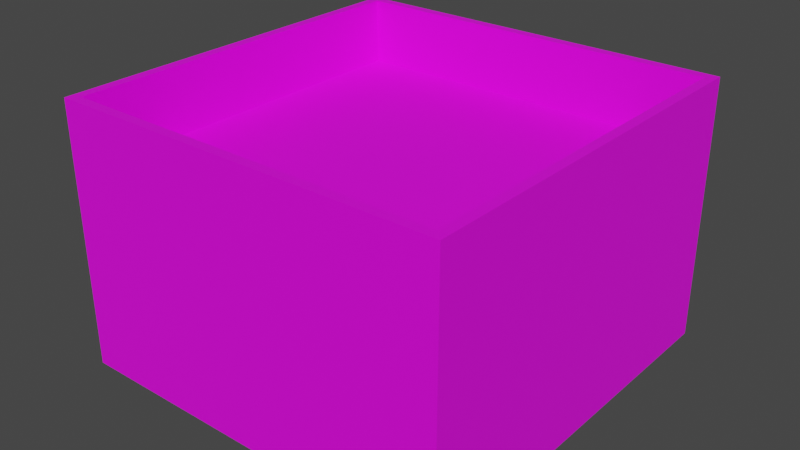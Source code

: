 # Source: Nail.blend  (saved by Blender 2.93.21; exported with 4.5.12 LTS)
import bpy
from mathutils import Matrix  # noqa: F401  (used for matrix-valued properties, if any)

bpy.ops.wm.read_factory_settings(use_empty=True)
scene = bpy.context.scene
scene.name = 'Scene'

# ---- collections
col_collection = bpy.data.collections.new('Collection'); scene.collection.children.link(col_collection)

# ---- images (referenced by path relative to the original .blend; pixels are not part of the script)
import os
ASSET_DIR = os.environ.get("B2B_ASSET_DIR", "")  # directory of the original .blend (textures are referenced by path, not embedded)
HERE = os.path.dirname(os.path.abspath(__file__))  # packed textures are extracted next to this script under _unpacked/

def load_image(name, relpath, width, height, colorspace="sRGB"):
    """Load a texture the original file referenced (path relative to the .blend, or extracted next to this script)."""
    p = next((c for c in (os.path.join(HERE, relpath), os.path.join(ASSET_DIR, relpath)) if relpath and os.path.exists(c)), "")
    if p:
        img = bpy.data.images.load(p, check_existing=True)
        img.name = name
    else:  # same state as the original file: an image datablock whose file is absent (Cycles renders it pink)
        img = bpy.data.images.new(name, width, height)
        img.source = "FILE"
        img.filepath = "//" + (relpath or name)
    img.colorspace_settings.name = colorspace
    return img
img_wood_jpg = load_image('Wood.jpg', 'Wood.jpg', 1024, 1024, 'sRGB')
img_nails_jpg = load_image('Nails.jpg', 'Nails.jpg', 1024, 1024, 'sRGB')

# ---- materials (node trees are filled in below, after node groups)
mat_material_001 = bpy.data.materials.new('Material.001')
mat_material_001.use_transparent_shadow = False
mat_material_005 = bpy.data.materials.new('Material.005')
mat_material_005.use_transparent_shadow = False
mat_material = bpy.data.materials.new('Material')
mat_material.use_transparent_shadow = False

# ---- material node trees
mat_material_001.use_nodes = True; mat_material_001.node_tree.nodes.clear()
_N = mat_material_001.node_tree.nodes; _L = mat_material_001.node_tree.links
n0 = _N.new('ShaderNodeBsdfPrincipled'); n0.name = 'Principled BSDF'; n0.location = (10, 300)
n0.distribution = 'GGX'
n0.subsurface_method = 'BURLEY'
n0.inputs[0].default_value = (0.2598, 0.2598, 0.2598, 1.0)
n0.inputs[1].default_value = 0.9352
n0.inputs[3].default_value = 1.45
n0.inputs[27].default_value = (0.0, 0.0, 0.0, 1.0)
n0.inputs[28].default_value = 1.0
n1 = _N.new('ShaderNodeOutputMaterial'); n1.name = 'Material Output'; n1.location = (300, 300)
_L.new(n0.outputs[0], n1.inputs[0])
n1.is_active_output = True
mat_material_005.use_nodes = True; mat_material_005.node_tree.nodes.clear()
_N = mat_material_005.node_tree.nodes; _L = mat_material_005.node_tree.links
n0 = _N.new('ShaderNodeBsdfPrincipled'); n0.name = 'Principled BSDF'; n0.location = (10, 300)
n0.distribution = 'GGX'
n0.subsurface_method = 'BURLEY'
n0.inputs[3].default_value = 1.45
n0.inputs[27].default_value = (0.0, 0.0, 0.0, 1.0)
n0.inputs[28].default_value = 1.0
n1 = _N.new('ShaderNodeOutputMaterial'); n1.name = 'Material Output'; n1.location = (300, 300)
n2 = _N.new('ShaderNodeTexImage'); n2.name = 'Image Texture'; n2.location = (-564, 274)
n2.image = img_wood_jpg
_L.new(n0.outputs[0], n1.inputs[0])
_L.new(n2.outputs[0], n0.inputs[0])
n1.is_active_output = True
mat_material.use_nodes = True; mat_material.node_tree.nodes.clear()
_N = mat_material.node_tree.nodes; _L = mat_material.node_tree.links
n0 = _N.new('ShaderNodeOutputMaterial'); n0.name = 'Material Output'; n0.location = (300, 300)
n1 = _N.new('ShaderNodeBsdfPrincipled'); n1.name = 'Principled BSDF'; n1.location = (-28, 301)
n1.distribution = 'GGX'
n1.subsurface_method = 'BURLEY'
n1.inputs[3].default_value = 1.45
n1.inputs[27].default_value = (0.0, 0.0, 0.0, 1.0)
n1.inputs[28].default_value = 1.0
n2 = _N.new('ShaderNodeTexImage'); n2.name = 'Image Texture.001'; n2.location = (-559, 241)
n2.image = img_nails_jpg
_L.new(n1.outputs[0], n0.inputs[0])
_L.new(n2.outputs[0], n1.inputs[0])
n0.is_active_output = True

# ---- world
world_world = bpy.data.worlds.new('World'); scene.world = world_world
world_world.use_nodes = True; world_world.node_tree.nodes.clear()
_N = world_world.node_tree.nodes; _L = world_world.node_tree.links
n0 = _N.new('ShaderNodeOutputWorld'); n0.name = 'World Output'; n0.location = (300, 300)
n1 = _N.new('ShaderNodeBackground'); n1.name = 'Background'; n1.location = (10, 300)
n1.inputs[0].default_value = (0.05088, 0.05088, 0.05088, 1.0)
_L.new(n1.outputs[0], n0.inputs[0])
n0.is_active_output = True
world_world.color = (0.05088, 0.05088, 0.05088)
world_world.use_sun_shadow = False
world_world.sun_shadow_jitter_overblur = 0.0

# ---- meshes
me_cylinder_001 = bpy.data.meshes.new('Cylinder.001')
me_cylinder_001.from_pydata([(0.0, 1.0, -1.0), (-5.406e-08, 0.2093, -0.75), (0.3827, 0.9239, -1.0), (0.08011, 0.1934, -0.75), (0.7071, 0.7071, -1.0), (0.148, 0.148, -0.75), (0.9239, 0.3827, -1.0), (0.1934, 0.08011, -0.75), (1.0, -4.371e-08, -1.0), (0.2093, -7.975e-08, -0.75), (0.9239, -0.3827, -1.0), (0.1934, -0.08011, -0.75), (0.7071, -0.7071, -1.0), (0.148, -0.148, -0.75), (0.3827, -0.9239, -1.0), (0.08011, -0.1934, -0.75), (-8.742e-08, -1.0, -1.0), (-3.337e-08, -0.2093, -0.75), (-0.3827, -0.9239, -1.0), (-0.08011, -0.1934, -0.75), (-0.7071, -0.7071, -1.0), (-0.148, -0.148, -0.75), (-0.9239, -0.3827, -1.0), (-0.1934, -0.08011, -0.75), (-1.0, 1.192e-08, -1.0), (-0.2093, -4.213e-08, -0.75), (-0.9239, 0.3827, -1.0), (-0.1934, 0.08011, -0.75), (-0.7071, 0.7071, -1.0), (-0.148, 0.148, -0.75), (-0.3827, 0.9239, -1.0), (-0.08011, 0.1934, -0.75), (0.3827, 0.9239, -0.75), (0.0, 1.0, -0.75), (0.7071, 0.7071, -0.75), (0.9239, 0.3827, -0.75), (1.0, -4.371e-08, -0.75), (0.9239, -0.3827, -0.75), (0.7071, -0.7071, -0.75), (0.3827, -0.9239, -0.75), (-8.742e-08, -1.0, -0.75), (-0.3827, -0.9239, -0.75), (-0.7071, -0.7071, -0.75), (-0.9239, -0.3827, -0.75), (-1.0, 1.192e-08, -0.75), (-0.9239, 0.3827, -0.75), (-0.7071, 0.7071, -0.75), (-0.3827, 0.9239, -0.75), (0.08011, 0.1934, 0.75), (2.791e-07, 0.2093, 0.75), (0.148, 0.148, 0.75), (0.1934, 0.08011, 0.75), (0.2093, -7.975e-08, 0.75), (0.1934, -0.08011, 0.75), (0.148, -0.148, 0.75), (0.08011, -0.1934, 0.75), (2.998e-07, -0.2093, 0.75), (-0.08011, -0.1934, 0.75), (-0.148, -0.148, 0.75), (-0.1934, -0.08011, 0.75), (-0.2093, -4.213e-08, 0.75), (-0.1934, 0.08011, 0.75), (-0.148, 0.148, 0.75), (-0.08011, 0.1934, 0.75), (2.757e-07, 1.49e-08, 1.0), (2.729e-07, 1.49e-08, 1.0), (2.682e-07, 1.49e-08, 1.0), (2.682e-07, 2.235e-08, 1.0), (2.682e-07, 2.049e-08, 1.0), (2.682e-07, 2.235e-08, 1.0), (2.682e-07, 1.49e-08, 1.0), (2.757e-07, 1.49e-08, 1.0), (2.729e-07, 1.49e-08, 1.0), (2.757e-07, 1.49e-08, 1.0), (2.682e-07, 1.49e-08, 1.0), (2.682e-07, 2.235e-08, 1.0), (2.682e-07, 2.049e-08, 1.0), (2.682e-07, 2.235e-08, 1.0), (2.682e-07, 1.49e-08, 1.0), (2.757e-07, 1.49e-08, 1.0), (-5.406e-08, 0.2093, -0.75), (0.08011, 0.1934, -0.75), (0.148, 0.148, -0.75), (0.1934, 0.08011, -0.75), (0.2093, -7.975e-08, -0.75), (0.1934, -0.08011, -0.75), (0.148, -0.148, -0.75), (0.08011, -0.1934, -0.75), (-3.337e-08, -0.2093, -0.75), (-0.08011, -0.1934, -0.75), (-0.148, -0.148, -0.75), (-0.1934, -0.08011, -0.75), (-0.2093, -4.213e-08, -0.75), (-0.1934, 0.08011, -0.75), (-0.148, 0.148, -0.75), (-0.08011, 0.1934, -0.75), (0.0, 1.0, -0.75), (0.3827, 0.9239, -0.75), (0.7071, 0.7071, -0.75), (0.9239, 0.3827, -0.75), (1.0, -4.371e-08, -0.75), (0.9239, -0.3827, -0.75), (0.7071, -0.7071, -0.75), (0.3827, -0.9239, -0.75), (-8.742e-08, -1.0, -0.75), (-0.3827, -0.9239, -0.75), (-0.7071, -0.7071, -0.75), (-0.9239, -0.3827, -0.75), (-1.0, 1.192e-08, -0.75), (-0.9239, 0.3827, -0.75), (-0.7071, 0.7071, -0.75), (-0.3827, 0.9239, -0.75)], [], [(96, 33, 32, 97), (97, 32, 34, 98), (98, 34, 35, 99), (99, 35, 36, 100), (100, 36, 37, 101), (101, 37, 38, 102), (102, 38, 39, 103), (103, 39, 40, 104), (104, 40, 41, 105), (105, 41, 42, 106), (106, 42, 43, 107), (107, 43, 44, 108), (108, 44, 45, 109), (109, 45, 46, 110), (27, 25, 60, 61), (110, 46, 47, 111), (111, 47, 33, 96), (0, 2, 4, 6, 8, 10, 12, 14, 16, 18, 20, 22, 24, 26, 28, 30), (80, 81, 32, 33), (81, 82, 34, 32), (82, 83, 35, 34), (83, 84, 36, 35), (84, 85, 37, 36), (85, 86, 38, 37), (86, 87, 39, 38), (87, 88, 40, 39), (88, 89, 41, 40), (89, 90, 42, 41), (90, 91, 43, 42), (91, 92, 44, 43), (92, 93, 45, 44), (93, 94, 46, 45), (94, 95, 47, 46), (95, 80, 33, 47), (58, 57, 73, 74), (13, 11, 53, 54), (29, 27, 61, 62), (15, 13, 54, 55), (31, 29, 62, 63), (17, 15, 55, 56), (3, 1, 49, 48), (1, 31, 63, 49), (19, 17, 56, 57), (5, 3, 48, 50), (21, 19, 57, 58), (7, 5, 50, 51), (23, 21, 58, 59), (9, 7, 51, 52), (25, 23, 59, 60), (11, 9, 52, 53), (64, 65, 79, 78, 77, 76, 75, 74, 73, 72, 71, 70, 69, 68, 67, 66), (51, 50, 66, 67), (59, 58, 74, 75), (52, 51, 67, 68), (60, 59, 75, 76), (53, 52, 68, 69), (61, 60, 76, 77), (54, 53, 69, 70), (62, 61, 77, 78), (55, 54, 70, 71), (63, 62, 78, 79), (56, 55, 71, 72), (48, 49, 65, 64), (49, 63, 79, 65), (57, 56, 72, 73), (50, 48, 64, 66), (31, 1, 80, 95), (29, 31, 95, 94), (27, 29, 94, 93), (25, 27, 93, 92), (23, 25, 92, 91), (21, 23, 91, 90), (19, 21, 90, 89), (17, 19, 89, 88), (15, 17, 88, 87), (13, 15, 87, 86), (11, 13, 86, 85), (9, 11, 85, 84), (7, 9, 84, 83), (5, 7, 83, 82), (3, 5, 82, 81), (1, 3, 81, 80), (30, 111, 96, 0), (28, 110, 111, 30), (26, 109, 110, 28), (24, 108, 109, 26), (22, 107, 108, 24), (20, 106, 107, 22), (18, 105, 106, 20), (16, 104, 105, 18), (14, 103, 104, 16), (12, 102, 103, 14), (10, 101, 102, 12), (8, 100, 101, 10), (6, 99, 100, 8), (4, 98, 99, 6), (2, 97, 98, 4), (0, 96, 97, 2)])
me_cylinder_001.polygons.foreach_set('use_smooth', [True] * 98)
_uv = me_cylinder_001.uv_layers.new(name='UVMap')
_uv.uv.foreach_set('vector', [1.0, 1.0, 1.0, 1.0, 0.9375, 1.0, 0.9375, 1.0, 0.9375, 1.0, 0.9375, 1.0, 0.875, 1.0, 0.875, 1.0, 0.875, 1.0, 0.875, 1.0, 0.8125, 1.0, 0.8125, 1.0, 0.8125, 1.0, 0.8125, 1.0, 0.75, 1.0, 0.75, 1.0, 0.75, 1.0, 0.75, 1.0, 0.6875, 1.0, 0.6875, 1.0, 0.6875, 1.0, 0.6875, 1.0, 0.625, 1.0, 0.625, 1.0, 0.625, 1.0, 0.625, 1.0, 0.5625, 1.0, 0.5625, 1.0, 0.5625, 1.0, 0.5625, 1.0, 0.5, 1.0, 0.5, 1.0, 0.5, 1.0, 0.5, 1.0, 0.4375, 1.0, 0.4375, 1.0, 0.4375, 1.0, 0.4375, 1.0, 0.375, 1.0, 0.375, 1.0, 0.375, 1.0, 0.375, 1.0, 0.3125, 1.0, 0.3125, 1.0, 0.3125, 1.0, 0.3125, 1.0, 0.25, 1.0, 0.25, 1.0, 0.25, 1.0, 0.25, 1.0, 0.1875, 1.0, 0.1875, 1.0, 0.1875, 1.0, 0.1875, 1.0, 0.125, 1.0, 0.125, 1.0, 0.2036, 0.2692, 0.1998, 0.25, 0.1998, 0.25, 0.2036, 0.2692, 0.125, 1.0, 0.125, 1.0, 0.0625, 1.0, 0.0625, 1.0, 0.0625, 1.0, 0.0625, 1.0, 0.0, 1.0, 0.0, 1.0, 0.75, 0.49, 0.8418, 0.4717, 0.9197, 0.4197, 0.9717, 0.3418, 0.99, 0.25, 0.9717, 0.1582, 0.9197, 0.08029, 0.8418, 0.02827, 0.75, 0.01, 0.6582, 0.02827, 0.5803, 0.08029, 0.5283, 0.1582, 0.51, 0.25, 0.5283, 0.3418, 0.5803, 0.4197, 0.6582, 0.4717, 0.25, 0.3002, 0.2692, 0.2964, 0.3418, 0.4717, 0.25, 0.49, 0.2692, 0.2964, 0.2855, 0.2855, 0.4197, 0.4197, 0.3418, 0.4717, 0.2855, 0.2855, 0.2964, 0.2692, 0.4717, 0.3418, 0.4197, 0.4197, 0.2964, 0.2692, 0.3002, 0.25, 0.49, 0.25, 0.4717, 0.3418, 0.3002, 0.25, 0.2964, 0.2308, 0.4717, 0.1582, 0.49, 0.25, 0.2964, 0.2308, 0.2855, 0.2145, 0.4197, 0.08029, 0.4717, 0.1582, 0.2855, 0.2145, 0.2692, 0.2036, 0.3418, 0.02827, 0.4197, 0.08029, 0.2692, 0.2036, 0.25, 0.1998, 0.25, 0.01, 0.3418, 0.02827, 0.25, 0.1998, 0.2308, 0.2036, 0.1582, 0.02827, 0.25, 0.01, 0.2308, 0.2036, 0.2145, 0.2145, 0.08029, 0.08029, 0.1582, 0.02827, 0.2145, 0.2145, 0.2036, 0.2308, 0.02827, 0.1582, 0.08029, 0.08029, 0.2036, 0.2308, 0.1998, 0.25, 0.01, 0.25, 0.02827, 0.1582, 0.1998, 0.25, 0.2036, 0.2692, 0.02827, 0.3418, 0.01, 0.25, 0.2036, 0.2692, 0.2145, 0.2855, 0.08029, 0.4197, 0.02827, 0.3418, 0.2145, 0.2855, 0.2308, 0.2964, 0.1582, 0.4717, 0.08029, 0.4197, 0.2308, 0.2964, 0.25, 0.3002, 0.25, 0.49, 0.1582, 0.4717, 0.2145, 0.2145, 0.2308, 0.2036, 0.2308, 0.2036, 0.2145, 0.2145, 0.2855, 0.2145, 0.2964, 0.2308, 0.2964, 0.2308, 0.2855, 0.2145, 0.2145, 0.2855, 0.2036, 0.2692, 0.2036, 0.2692, 0.2145, 0.2855, 0.2692, 0.2036, 0.2855, 0.2145, 0.2855, 0.2145, 0.2692, 0.2036, 0.2308, 0.2964, 0.2145, 0.2855, 0.2145, 0.2855, 0.2308, 0.2964, 0.25, 0.1998, 0.2692, 0.2036, 0.2692, 0.2036, 0.25, 0.1998, 0.2692, 0.2964, 0.25, 0.3002, 0.25, 0.3002, 0.2692, 0.2964, 0.25, 0.3002, 0.2308, 0.2964, 0.2308, 0.2964, 0.25, 0.3002, 0.2308, 0.2036, 0.25, 0.1998, 0.25, 0.1998, 0.2308, 0.2036, 0.2855, 0.2855, 0.2692, 0.2964, 0.2692, 0.2964, 0.2855, 0.2855, 0.2145, 0.2145, 0.2308, 0.2036, 0.2308, 0.2036, 0.2145, 0.2145, 0.2964, 0.2692, 0.2855, 0.2855, 0.2855, 0.2855, 0.2964, 0.2692, 0.2036, 0.2308, 0.2145, 0.2145, 0.2145, 0.2145, 0.2036, 0.2308, 0.3002, 0.25, 0.2964, 0.2692, 0.2964, 0.2692, 0.3002, 0.25, 0.1998, 0.25, 0.2036, 0.2308, 0.2036, 0.2308, 0.1998, 0.25, 0.2964, 0.2308, 0.3002, 0.25, 0.3002, 0.25, 0.2964, 0.2308, 0.2692, 0.2964, 0.25, 0.3002, 0.2308, 0.2964, 0.2145, 0.2855, 0.2036, 0.2692, 0.1998, 0.25, 0.2036, 0.2308, 0.2145, 0.2145, 0.2308, 0.2036, 0.25, 0.1998, 0.2692, 0.2036, 0.2855, 0.2145, 0.2964, 0.2308, 0.3002, 0.25, 0.2964, 0.2692, 0.2855, 0.2855, 0.2964, 0.2692, 0.2855, 0.2855, 0.2855, 0.2855, 0.2964, 0.2692, 0.2036, 0.2308, 0.2145, 0.2145, 0.2145, 0.2145, 0.2036, 0.2308, 0.3002, 0.25, 0.2964, 0.2692, 0.2964, 0.2692, 0.3002, 0.25, 0.1998, 0.25, 0.2036, 0.2308, 0.2036, 0.2308, 0.1998, 0.25, 0.2964, 0.2308, 0.3002, 0.25, 0.3002, 0.25, 0.2964, 0.2308, 0.2036, 0.2692, 0.1998, 0.25, 0.1998, 0.25, 0.2036, 0.2692, 0.2855, 0.2145, 0.2964, 0.2308, 0.2964, 0.2308, 0.2855, 0.2145, 0.2145, 0.2855, 0.2036, 0.2692, 0.2036, 0.2692, 0.2145, 0.2855, 0.2692, 0.2036, 0.2855, 0.2145, 0.2855, 0.2145, 0.2692, 0.2036, 0.2308, 0.2964, 0.2145, 0.2855, 0.2145, 0.2855, 0.2308, 0.2964, 0.25, 0.1998, 0.2692, 0.2036, 0.2692, 0.2036, 0.25, 0.1998, 0.2692, 0.2964, 0.25, 0.3002, 0.25, 0.3002, 0.2692, 0.2964, 0.25, 0.3002, 0.2308, 0.2964, 0.2308, 0.2964, 0.25, 0.3002, 0.2308, 0.2036, 0.25, 0.1998, 0.25, 0.1998, 0.2308, 0.2036, 0.2855, 0.2855, 0.2692, 0.2964, 0.2692, 0.2964, 0.2855, 0.2855, 0.2308, 0.2964, 0.25, 0.3002, 0.25, 0.3002, 0.2308, 0.2964, 0.2145, 0.2855, 0.2308, 0.2964, 0.2308, 0.2964, 0.2145, 0.2855, 0.2036, 0.2692, 0.2145, 0.2855, 0.2145, 0.2855, 0.2036, 0.2692, 0.1998, 0.25, 0.2036, 0.2692, 0.2036, 0.2692, 0.1998, 0.25, 0.2036, 0.2308, 0.1998, 0.25, 0.1998, 0.25, 0.2036, 0.2308, 0.2145, 0.2145, 0.2036, 0.2308, 0.2036, 0.2308, 0.2145, 0.2145, 0.2308, 0.2036, 0.2145, 0.2145, 0.2145, 0.2145, 0.2308, 0.2036, 0.25, 0.1998, 0.2308, 0.2036, 0.2308, 0.2036, 0.25, 0.1998, 0.2692, 0.2036, 0.25, 0.1998, 0.25, 0.1998, 0.2692, 0.2036, 0.2855, 0.2145, 0.2692, 0.2036, 0.2692, 0.2036, 0.2855, 0.2145, 0.2964, 0.2308, 0.2855, 0.2145, 0.2855, 0.2145, 0.2964, 0.2308, 0.3002, 0.25, 0.2964, 0.2308, 0.2964, 0.2308, 0.3002, 0.25, 0.2964, 0.2692, 0.3002, 0.25, 0.3002, 0.25, 0.2964, 0.2692, 0.2855, 0.2855, 0.2964, 0.2692, 0.2964, 0.2692, 0.2855, 0.2855, 0.2692, 0.2964, 0.2855, 0.2855, 0.2855, 0.2855, 0.2692, 0.2964, 0.25, 0.3002, 0.2692, 0.2964, 0.2692, 0.2964, 0.25, 0.3002, 0.0625, 0.5, 0.0625, 1.0, 0.0, 1.0, 0.0, 0.5, 0.125, 0.5, 0.125, 1.0, 0.0625, 1.0, 0.0625, 0.5, 0.1875, 0.5, 0.1875, 1.0, 0.125, 1.0, 0.125, 0.5, 0.25, 0.5, 0.25, 1.0, 0.1875, 1.0, 0.1875, 0.5, 0.3125, 0.5, 0.3125, 1.0, 0.25, 1.0, 0.25, 0.5, 0.375, 0.5, 0.375, 1.0, 0.3125, 1.0, 0.3125, 0.5, 0.4375, 0.5, 0.4375, 1.0, 0.375, 1.0, 0.375, 0.5, 0.5, 0.5, 0.5, 1.0, 0.4375, 1.0, 0.4375, 0.5, 0.5625, 0.5, 0.5625, 1.0, 0.5, 1.0, 0.5, 0.5, 0.625, 0.5, 0.625, 1.0, 0.5625, 1.0, 0.5625, 0.5, 0.6875, 0.5, 0.6875, 1.0, 0.625, 1.0, 0.625, 0.5, 0.75, 0.5, 0.75, 1.0, 0.6875, 1.0, 0.6875, 0.5, 0.8125, 0.5, 0.8125, 1.0, 0.75, 1.0, 0.75, 0.5, 0.875, 0.5, 0.875, 1.0, 0.8125, 1.0, 0.8125, 0.5, 0.9375, 0.5, 0.9375, 1.0, 0.875, 1.0, 0.875, 0.5, 1.0, 0.5, 1.0, 1.0, 0.9375, 1.0, 0.9375, 0.5])
me_cylinder_001.materials.append(mat_material_001)
me_cylinder_001.use_remesh_fix_poles = True
me_cylinder_001.use_remesh_preserve_attributes = False
me_cylinder_001.update()
me_cube = bpy.data.meshes.new('Cube')
me_cube.from_pydata([(-3.0, -3.0, 0.0), (-2.85, -2.85, 4.0), (-3.0, 3.0, 0.0), (-2.85, 2.85, 4.0), (3.0, -3.0, 0.0), (2.85, -2.85, 4.0), (3.0, 3.0, 0.0), (2.85, 2.85, 4.0), (-3.0, -3.0, 4.0), (-3.0, 3.0, 4.0), (3.0, 3.0, 4.0), (3.0, -3.0, 4.0), (-2.85, -2.85, 0.15), (-2.85, 2.85, 0.15), (2.85, 2.85, 0.15), (2.85, -2.85, 0.15)], [], [(0, 8, 9, 2), (2, 9, 10, 6), (6, 10, 11, 4), (4, 11, 8, 0), (2, 6, 4, 0), (5, 7, 14, 15), (1, 3, 9, 8), (3, 7, 10, 9), (7, 5, 11, 10), (5, 1, 8, 11), (14, 13, 12, 15), (3, 1, 12, 13), (1, 5, 15, 12), (7, 3, 13, 14)])
_uv = me_cube.uv_layers.new(name='UVMap')
_uv.uv.foreach_set('vector', [0.375, 0.0, 0.625, 0.0, 0.625, 0.25, 0.375, 0.25, 0.375, 0.25, 0.625, 0.25, 0.625, 0.5, 0.375, 0.5, 0.375, 0.5, 0.625, 0.5, 0.625, 0.75, 0.375, 0.75, 0.375, 0.75, 0.625, 0.75, 0.625, 1.0, 0.375, 1.0, 0.125, 0.5, 0.375, 0.5, 0.375, 0.75, 0.125, 0.75, 0.6312, 0.7437, 0.6312, 0.5062, 0.6312, 0.5062, 0.6312, 0.7437, 0.8688, 0.7437, 0.8687, 0.5062, 0.875, 0.5, 0.875, 0.75, 0.8687, 0.5062, 0.6312, 0.5062, 0.625, 0.5, 0.875, 0.5, 0.6312, 0.5062, 0.6312, 0.7437, 0.625, 0.75, 0.625, 0.5, 0.6312, 0.7437, 0.8688, 0.7437, 0.875, 0.75, 0.625, 0.75, 0.6312, 0.5062, 0.8687, 0.5062, 0.8688, 0.7437, 0.6312, 0.7437, 0.8687, 0.5062, 0.8688, 0.7437, 0.8688, 0.7437, 0.8687, 0.5062, 0.8688, 0.7437, 0.6312, 0.7437, 0.6312, 0.7437, 0.8688, 0.7437, 0.6312, 0.5062, 0.8687, 0.5062, 0.8687, 0.5062, 0.6312, 0.5062])
me_cube.materials.append(mat_material_005)
me_cube.use_remesh_fix_poles = True
me_cube.use_remesh_preserve_attributes = False
me_cube.update()
me_plane = bpy.data.meshes.new('Plane')
me_plane.from_pydata([(-2.95, -2.95, 0.0), (2.95, -2.95, 0.0), (-2.95, 2.95, 0.0), (2.95, 2.95, 0.0)], [], [(0, 1, 3, 2)])
_uv = me_plane.uv_layers.new(name='UVMap')
_uv.uv.foreach_set('vector', [0.0, 0.0, 1.0, 0.0, 1.0, 1.0, 0.0, 1.0])
me_plane.materials.append(mat_material)
me_plane.use_remesh_fix_poles = True
me_plane.use_remesh_preserve_attributes = False
me_plane.update()

# ---- objects
ob_nails = bpy.data.objects.new('Nails', me_cylinder_001)
ob_cube = bpy.data.objects.new('Cube', me_cube)
ob_plane = bpy.data.objects.new('Plane', me_plane)

# ---- transforms, parenting, visibility, modifiers, constraints
ob_nails.location = (0.0, 0.0, 1.0)
ob_nails.scale = (0.5, 0.5, 1.0)
ob_nails.hide_render = True
_m = ob_nails.modifiers.new('Subdivision', 'SUBSURF')
_m.render_levels = 1
ob_cube.location = (0.0, 0.0, 0.0)
ob_plane.location = (0.0, 0.0, 3.0)

# ---- collection membership
col_collection.objects.link(ob_nails)
col_collection.objects.link(ob_cube)
col_collection.objects.link(ob_plane)

# ---- scene / render settings (as saved in the file)
scene.frame_start = 1; scene.frame_end = 250; scene.frame_set(1)
scene.render.engine = 'BLENDER_EEVEE_NEXT'
scene.cycles.use_denoising = False
scene.cycles.samples = 128
scene.cycles.sampling_pattern = 'TABULATED_SOBOL'
scene.cycles.use_adaptive_sampling = False
scene.cycles.use_light_tree = False
scene.view_settings.view_transform = 'Filmic'
bpy.context.view_layer.update()

# ---- added for rendering (the .blend has no active camera and no usable light): camera, sun
cam_auto = bpy.data.cameras.new('AutoCamera')
cam_auto.lens = 50.0
cam_auto.sensor_width = 36.0
cam_auto.clip_end = 1000.0
ob_auto_camera = bpy.data.objects.new('AutoCamera', cam_auto)
scene.collection.objects.link(ob_auto_camera)
ob_auto_camera.location = (8.67938, -10.4153, 8.9435)
ob_auto_camera.rotation_euler = (1.09748, -7.21219e-08, 0.694738)
scene.camera = ob_auto_camera
light_auto_sun = bpy.data.lights.new('AutoSun', 'SUN')
light_auto_sun.energy = 3.0
light_auto_sun.angle = 0.0523599
ob_auto_sun = bpy.data.objects.new('AutoSun', light_auto_sun)
scene.collection.objects.link(ob_auto_sun)
ob_auto_sun.rotation_euler = (0.872665, 0.174533, 0.523599)
bpy.context.view_layer.update()
